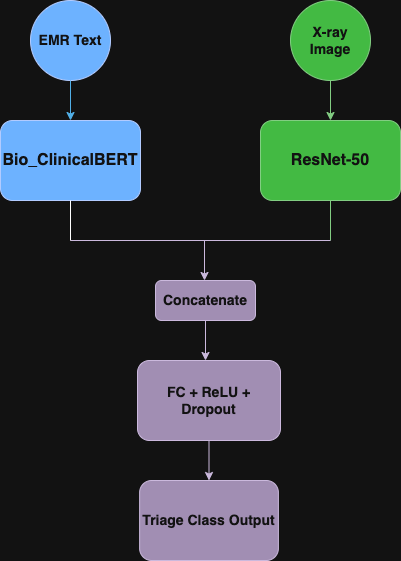

The diagram above was exported from draw.io. Its source (the exported page's mxGraphModel, read from the mxfile embedded in the PNG):
<mxGraphModel dx="946" dy="644" grid="1" gridSize="10" guides="1" tooltips="1" connect="1" arrows="1" fold="1" page="1" pageScale="1" pageWidth="850" pageHeight="1100" math="0" shadow="0">
  <root>
    <mxCell id="0" />
    <mxCell id="1" parent="0" />
    <mxCell id="lHtjjSbCZsPFmX5XUcGY-1" value="&lt;font style=&quot;font-size: 16px;&quot;&gt;&lt;b&gt;Bio_ClinicalBERT&lt;/b&gt;&lt;/font&gt;" style="rounded=1;whiteSpace=wrap;html=1;fillColor=#0050ef;fontColor=#ffffff;strokeColor=#001DBC;fontSize=14;" vertex="1" parent="1">
      <mxGeometry x="220" y="200" width="140" height="80" as="geometry" />
    </mxCell>
    <mxCell id="lHtjjSbCZsPFmX5XUcGY-3" value="&lt;font style=&quot;font-size: 14px;&quot;&gt;&lt;b&gt;EMR Text&lt;/b&gt;&lt;/font&gt;" style="ellipse;whiteSpace=wrap;html=1;aspect=fixed;fillColor=#0050ef;fontColor=#ffffff;strokeColor=#001DBC;gradientColor=none;" vertex="1" parent="1">
      <mxGeometry x="250" y="80" width="80" height="80" as="geometry" />
    </mxCell>
    <mxCell id="lHtjjSbCZsPFmX5XUcGY-5" value="&lt;font style=&quot;font-size: 16px;&quot;&gt;&lt;b&gt;ResNet-50&lt;/b&gt;&lt;/font&gt;" style="rounded=1;whiteSpace=wrap;html=1;fillColor=#008a00;fontColor=#ffffff;strokeColor=#005700;fontSize=14;" vertex="1" parent="1">
      <mxGeometry x="480" y="200" width="140" height="80" as="geometry" />
    </mxCell>
    <mxCell id="lHtjjSbCZsPFmX5XUcGY-6" value="&lt;font&gt;&lt;b&gt;X-ray Image&lt;/b&gt;&lt;/font&gt;" style="ellipse;whiteSpace=wrap;html=1;aspect=fixed;fillColor=#008a00;fontColor=#ffffff;strokeColor=#005700;shadow=0;fontSize=14;" vertex="1" parent="1">
      <mxGeometry x="510" y="80" width="80" height="80" as="geometry" />
    </mxCell>
    <mxCell id="lHtjjSbCZsPFmX5XUcGY-7" value="&lt;font style=&quot;font-size: 14px;&quot;&gt;&lt;b&gt;Concatenate&lt;/b&gt;&lt;/font&gt;" style="rounded=1;whiteSpace=wrap;html=1;fillColor=#76608a;strokeColor=#432D57;fontColor=#ffffff;" vertex="1" parent="1">
      <mxGeometry x="375" y="360" width="100" height="40" as="geometry" />
    </mxCell>
    <mxCell id="lHtjjSbCZsPFmX5XUcGY-8" value="&lt;font style=&quot;font-size: 14px;&quot;&gt;&lt;b&gt;FC + ReLU + Dropout&lt;/b&gt;&lt;/font&gt;" style="rounded=1;whiteSpace=wrap;html=1;fillColor=#76608a;fontColor=#ffffff;strokeColor=#432D57;" vertex="1" parent="1">
      <mxGeometry x="357" y="440" width="143" height="80" as="geometry" />
    </mxCell>
    <mxCell id="lHtjjSbCZsPFmX5XUcGY-9" value="&lt;font style=&quot;font-size: 14px;&quot;&gt;&lt;b&gt;Triage Class Output&lt;/b&gt;&lt;/font&gt;" style="rounded=1;whiteSpace=wrap;html=1;fillColor=#76608a;fontColor=#ffffff;strokeColor=#432D57;" vertex="1" parent="1">
      <mxGeometry x="359.13" y="560" width="138.75" height="80" as="geometry" />
    </mxCell>
    <mxCell id="lHtjjSbCZsPFmX5XUcGY-10" value="" style="endArrow=classic;html=1;rounded=0;exitX=0.5;exitY=1;exitDx=0;exitDy=0;entryX=0.5;entryY=0;entryDx=0;entryDy=0;fillColor=#1ba1e2;strokeColor=#006EAF;" edge="1" parent="1" source="lHtjjSbCZsPFmX5XUcGY-3" target="lHtjjSbCZsPFmX5XUcGY-1">
      <mxGeometry width="50" height="50" relative="1" as="geometry">
        <mxPoint x="195" y="190" as="sourcePoint" />
        <mxPoint x="245" y="140" as="targetPoint" />
      </mxGeometry>
    </mxCell>
    <mxCell id="lHtjjSbCZsPFmX5XUcGY-11" value="" style="endArrow=classic;html=1;rounded=0;exitX=0.5;exitY=1;exitDx=0;exitDy=0;entryX=0.5;entryY=0;entryDx=0;entryDy=0;fillColor=#008a00;strokeColor=#005700;" edge="1" parent="1" source="lHtjjSbCZsPFmX5XUcGY-6" target="lHtjjSbCZsPFmX5XUcGY-5">
      <mxGeometry width="50" height="50" relative="1" as="geometry">
        <mxPoint x="579.5" y="150" as="sourcePoint" />
        <mxPoint x="579.5" y="200" as="targetPoint" />
      </mxGeometry>
    </mxCell>
    <mxCell id="lHtjjSbCZsPFmX5XUcGY-14" value="" style="endArrow=none;html=1;rounded=0;exitX=0.5;exitY=1;exitDx=0;exitDy=0;fillColor=#008a00;strokeColor=#005700;" edge="1" parent="1" source="lHtjjSbCZsPFmX5XUcGY-5">
      <mxGeometry width="50" height="50" relative="1" as="geometry">
        <mxPoint x="549.5" y="280" as="sourcePoint" />
        <mxPoint x="550" y="320" as="targetPoint" />
      </mxGeometry>
    </mxCell>
    <mxCell id="lHtjjSbCZsPFmX5XUcGY-15" value="" style="endArrow=none;html=1;rounded=0;fillColor=#76608a;strokeColor=#432D57;" edge="1" parent="1">
      <mxGeometry width="50" height="50" relative="1" as="geometry">
        <mxPoint x="290" y="320" as="sourcePoint" />
        <mxPoint x="550" y="320" as="targetPoint" />
      </mxGeometry>
    </mxCell>
    <mxCell id="lHtjjSbCZsPFmX5XUcGY-16" value="" style="endArrow=classic;html=1;rounded=0;fillColor=#76608a;strokeColor=#432D57;" edge="1" parent="1">
      <mxGeometry width="50" height="50" relative="1" as="geometry">
        <mxPoint x="424" y="320" as="sourcePoint" />
        <mxPoint x="424" y="360" as="targetPoint" />
      </mxGeometry>
    </mxCell>
    <mxCell id="lHtjjSbCZsPFmX5XUcGY-17" value="" style="endArrow=classic;html=1;rounded=0;fillColor=#76608a;strokeColor=#432D57;exitX=0.5;exitY=1;exitDx=0;exitDy=0;" edge="1" parent="1" source="lHtjjSbCZsPFmX5XUcGY-7">
      <mxGeometry width="50" height="50" relative="1" as="geometry">
        <mxPoint x="399.5" y="520" as="sourcePoint" />
        <mxPoint x="425" y="440" as="targetPoint" />
      </mxGeometry>
    </mxCell>
    <mxCell id="lHtjjSbCZsPFmX5XUcGY-18" value="" style="endArrow=classic;html=1;rounded=0;fillColor=#76608a;strokeColor=#432D57;exitX=0.5;exitY=1;exitDx=0;exitDy=0;entryX=0.5;entryY=0;entryDx=0;entryDy=0;" edge="1" parent="1" source="lHtjjSbCZsPFmX5XUcGY-8" target="lHtjjSbCZsPFmX5XUcGY-9">
      <mxGeometry width="50" height="50" relative="1" as="geometry">
        <mxPoint x="399.5" y="680" as="sourcePoint" />
        <mxPoint x="426" y="560" as="targetPoint" />
      </mxGeometry>
    </mxCell>
    <mxCell id="lHtjjSbCZsPFmX5XUcGY-19" value="" style="endArrow=none;html=1;rounded=0;entryX=0.5;entryY=1;entryDx=0;entryDy=0;" edge="1" parent="1" target="lHtjjSbCZsPFmX5XUcGY-1">
      <mxGeometry width="50" height="50" relative="1" as="geometry">
        <mxPoint x="290" y="320" as="sourcePoint" />
        <mxPoint x="390" y="230" as="targetPoint" />
      </mxGeometry>
    </mxCell>
  </root>
</mxGraphModel>